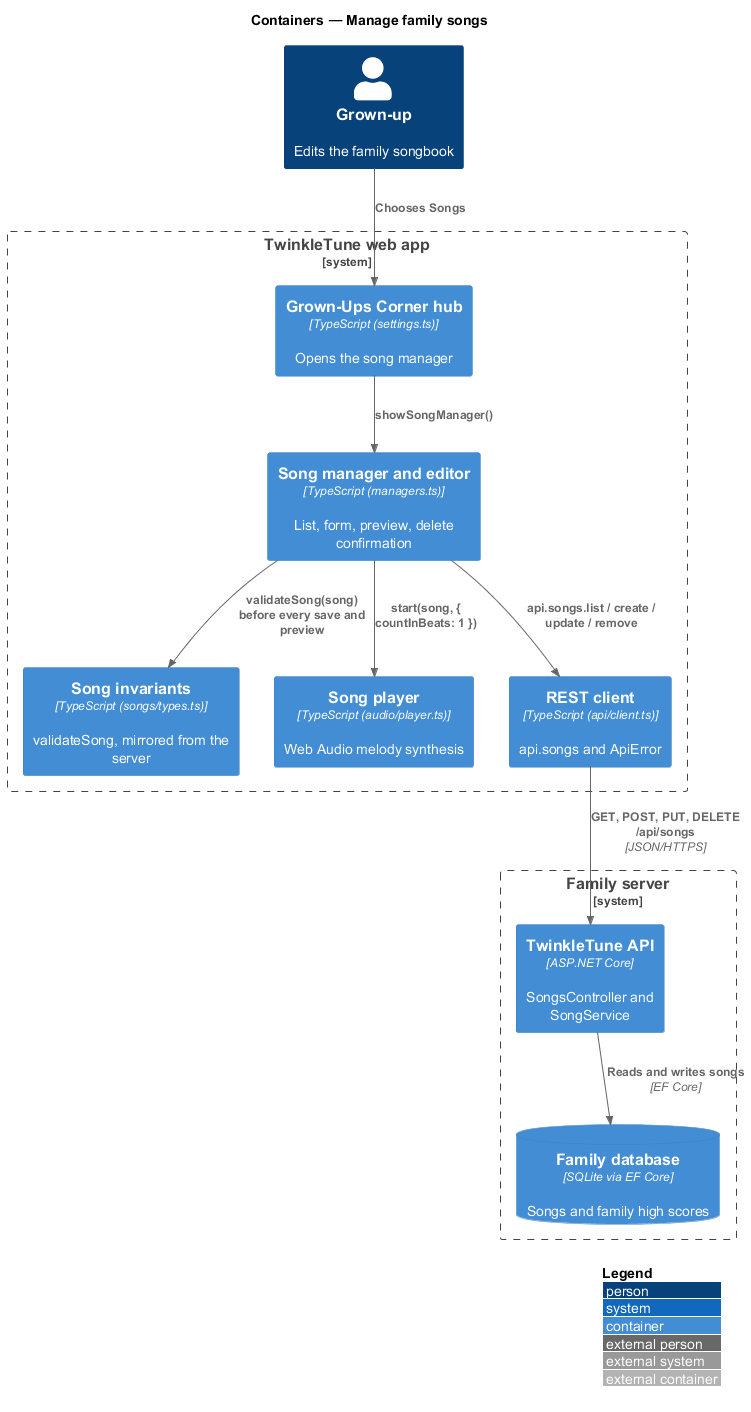

The diagram above was rendered by PlantUML. Its source (embedded in the PNG):
@startuml
!include <C4/C4_Container>
LAYOUT_WITH_LEGEND()
title Containers — Manage family songs

Person(grownup, "Grown-up", "Edits the family songbook")
System_Boundary(twinkle, "TwinkleTune web app") {
  Container(hub, "Grown-Ups Corner hub", "TypeScript (settings.ts)", "Opens the song manager")
  Container(manager, "Song manager and editor", "TypeScript (managers.ts)", "List, form, preview, delete confirmation")
  Container(validator, "Song invariants", "TypeScript (songs/types.ts)", "validateSong, mirrored from the server")
  Container(player, "Song player", "TypeScript (audio/player.ts)", "Web Audio melody synthesis")
  Container(client, "REST client", "TypeScript (api/client.ts)", "api.songs and ApiError")
}
System_Boundary(family, "Family server") {
  Container(api, "TwinkleTune API", "ASP.NET Core", "SongsController and SongService")
  ContainerDb(db, "Family database", "SQLite via EF Core", "Songs and family high scores")
}

Rel(grownup, hub, "Chooses Songs")
Rel(hub, manager, "showSongManager()")
Rel(manager, validator, "validateSong(song) before every save and preview")
Rel(manager, player, "start(song, { countInBeats: 1 })")
Rel(manager, client, "api.songs.list / create / update / remove")
Rel(client, api, "GET, POST, PUT, DELETE /api/songs", "JSON/HTTPS")
Rel(api, db, "Reads and writes songs", "EF Core")
@enduml